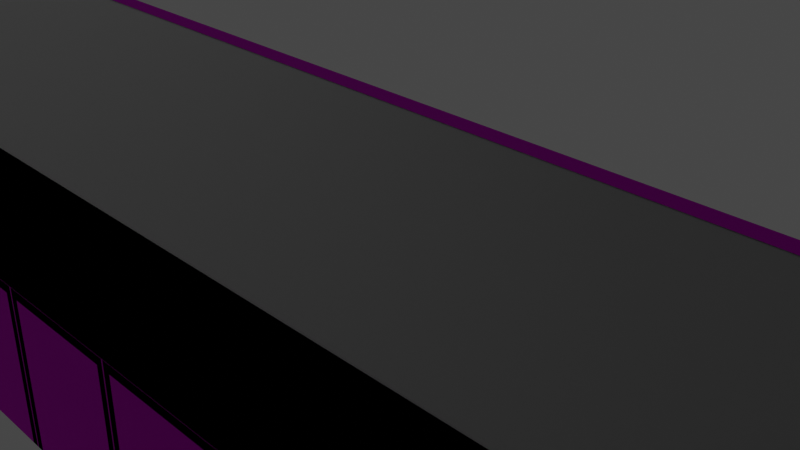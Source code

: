 # Source: motras.blend  (saved by Blender 2.81.16; exported with 4.5.12 LTS)
import bpy
from mathutils import Matrix  # noqa: F401  (used for matrix-valued properties, if any)

bpy.ops.wm.read_factory_settings(use_empty=True)
scene = bpy.context.scene
scene.name = 'Scene'

# ---- collections
col_light_and_camera = bpy.data.collections.new('light_and_camera'); scene.collection.children.link(col_light_and_camera)
col_platforms = bpy.data.collections.new('platforms'); scene.collection.children.link(col_platforms)
col_platform_rep = bpy.data.collections.new('platform_rep'); col_platforms.children.link(col_platform_rep)
col_platforms_alt = bpy.data.collections.new('platforms_alt'); col_platforms.children.link(col_platforms_alt)
col_helpers = bpy.data.collections.new('helpers'); scene.collection.children.link(col_helpers)

# ---- images (referenced by path relative to the original .blend; pixels are not part of the script)
import os
ASSET_DIR = os.environ.get("B2B_ASSET_DIR", "")  # directory of the original .blend (textures are referenced by path, not embedded)
HERE = os.path.dirname(os.path.abspath(__file__))  # packed textures are extracted next to this script under _unpacked/

def load_image(name, relpath, width, height, colorspace="sRGB"):
    """Load a texture the original file referenced (path relative to the .blend, or extracted next to this script)."""
    p = next((c for c in (os.path.join(HERE, relpath), os.path.join(ASSET_DIR, relpath)) if relpath and os.path.exists(c)), "")
    if p:
        img = bpy.data.images.load(p, check_existing=True)
        img.name = name
    else:  # same state as the original file: an image datablock whose file is absent (Cycles renders it pink)
        img = bpy.data.images.new(name, width, height)
        img.source = "FILE"
        img.filepath = "//" + (relpath or name)
    img.colorspace_settings.name = colorspace
    return img
img_trainstation_1990_floor_001_metal_gloss_ao_dds = load_image('trainstation_1990_floor_001_metal_gloss_ao.dds', 'trainstation_1990_floor_001_metal_gloss_ao.dds', 1024, 1024, 'sRGB')
img_trainstation_1990_floor_001_normal_dds = load_image('trainstation_1990_floor_001_normal.dds', 'trainstation_1990_floor_001_normal.dds', 1024, 1024, 'sRGB')
img_trainstation_1990_floor_001_albedo_dds = load_image('trainstation_1990_floor_001_albedo.dds', 'trainstation_1990_floor_001_albedo.dds', 1024, 1024, 'sRGB')
img_trainstation_1990_borders_003_normal_dds = load_image('trainstation_1990_borders_003_normal.dds', 'trainstation_1990_borders_003_normal.dds', 1024, 1024, 'sRGB')
img_trainstation_1990_borders_003_albedo_dds = load_image('trainstation_1990_borders_003_albedo.dds', 'trainstation_1990_borders_003_albedo.dds', 1024, 1024, 'sRGB')
img_trainstation_1990_borders_003_metal_gloss_ao_dds = load_image('trainstation_1990_borders_003_metal_gloss_ao.dds', 'trainstation_1990_borders_003_metal_gloss_ao.dds', 1024, 1024, 'sRGB')

# ---- materials (node trees are filled in below, after node groups)
mat_platform_repeat = bpy.data.materials.new('platform_repeat')
mat_platform_repeat.use_transparent_shadow = False
mat_platform_edges = bpy.data.materials.new('platform_edges')
mat_platform_edges.use_transparent_shadow = False

# ---- material node trees
mat_platform_repeat.use_nodes = True; mat_platform_repeat.node_tree.nodes.clear()
_N = mat_platform_repeat.node_tree.nodes; _L = mat_platform_repeat.node_tree.links
n0 = _N.new('ShaderNodeOutputMaterial'); n0.name = 'Material Output'; n0.location = (300, 300)
n1 = _N.new('ShaderNodeBsdfPrincipled'); n1.name = 'Principled BSDF'; n1.location = (10, 300)
n1.distribution = 'GGX'
n1.subsurface_method = 'BURLEY'
n1.inputs[3].default_value = 1.45
n1.inputs[27].default_value = (0.0, 0.0, 0.0, 1.0)
n1.inputs[28].default_value = 1.0
n2 = _N.new('ShaderNodeTexImage'); n2.name = 'Image Texture.001'; n2.location = (-689, -10)
n2.image = img_trainstation_1990_floor_001_metal_gloss_ao_dds
n3 = _N.new('ShaderNodeTexImage'); n3.name = 'Image Texture.002'; n3.location = (-712, -318)
n3.image = img_trainstation_1990_floor_001_normal_dds
n4 = _N.new('ShaderNodeTexImage'); n4.name = 'Image Texture'; n4.location = (-701, 338)
n4.image = img_trainstation_1990_floor_001_albedo_dds
n5 = _N.new('ShaderNodeTexCoord'); n5.name = 'Texture Coordinate'; n5.location = (-1086, 100)
n6 = _N.new('ShaderNodeNormalMap'); n6.name = 'Normal Map'; n6.location = (-344, -230)
n7 = _N.new('ShaderNodeSeparateColor'); n7.name = 'Separate RGB'; n7.location = (-398, 67)
n8 = _N.new('ShaderNodeMath'); n8.name = 'Math'; n8.location = (-198, 15)
n8.operation = 'SUBTRACT'
n8.inputs[0].default_value = 1.0
n9 = _N.new('ShaderNodeMix'); n9.name = 'Mix'; n9.location = (-308, 406)
n9.data_type = 'RGBA'
n9.blend_type = 'OVERLAY'
_L.new(n1.outputs[0], n0.inputs[0])
_L.new(n5.outputs[2], n4.inputs[0])
_L.new(n5.outputs[2], n2.inputs[0])
_L.new(n5.outputs[2], n3.inputs[0])
_L.new(n3.outputs[0], n6.inputs[1])
_L.new(n6.outputs[0], n1.inputs[5])
_L.new(n2.outputs[0], n7.inputs[0])
_L.new(n7.outputs[0], n1.inputs[1])
_L.new(n8.outputs[0], n1.inputs[2])
_L.new(n7.outputs[1], n8.inputs[1])
_L.new(n9.outputs[2], n1.inputs[0])
_L.new(n4.outputs[0], n9.inputs[7])
_L.new(n7.outputs[2], n9.inputs[6])
n0.is_active_output = True
mat_platform_edges.use_nodes = True; mat_platform_edges.node_tree.nodes.clear()
_N = mat_platform_edges.node_tree.nodes; _L = mat_platform_edges.node_tree.links
n0 = _N.new('ShaderNodeOutputMaterial'); n0.name = 'Material Output'; n0.location = (300, 300)
n1 = _N.new('ShaderNodeBsdfPrincipled'); n1.name = 'Principled BSDF'; n1.location = (10, 300)
n1.distribution = 'GGX'
n1.subsurface_method = 'BURLEY'
n1.inputs[3].default_value = 1.45
n1.inputs[27].default_value = (0.0, 0.0, 0.0, 1.0)
n1.inputs[28].default_value = 1.0
n2 = _N.new('ShaderNodeTexImage'); n2.name = 'Image Texture.002'; n2.location = (-690, -222)
n2.image = img_trainstation_1990_borders_003_normal_dds
n3 = _N.new('ShaderNodeTexImage'); n3.name = 'Image Texture'; n3.location = (-945, 421)
n3.image = img_trainstation_1990_borders_003_albedo_dds
n4 = _N.new('ShaderNodeNormalMap'); n4.name = 'Normal Map'; n4.location = (-312, -230)
n5 = _N.new('ShaderNodeTexImage'); n5.name = 'Image Texture.001'; n5.location = (-1303, 68)
n5.image = img_trainstation_1990_borders_003_metal_gloss_ao_dds
n6 = _N.new('ShaderNodeMix'); n6.name = 'Mix'; n6.location = (-563, 272)
n6.data_type = 'RGBA'
n6.blend_type = 'OVERLAY'
n7 = _N.new('ShaderNodeMath'); n7.name = 'Math'; n7.location = (-590, 18)
n7.operation = 'SUBTRACT'
n7.inputs[0].default_value = 1.0
n8 = _N.new('ShaderNodeSeparateColor'); n8.name = 'Separate RGB'; n8.location = (-885, 113)
_L.new(n1.outputs[0], n0.inputs[0])
_L.new(n2.outputs[0], n4.inputs[1])
_L.new(n4.outputs[0], n1.inputs[5])
_L.new(n5.outputs[0], n8.inputs[0])
_L.new(n3.outputs[0], n6.inputs[6])
_L.new(n6.outputs[2], n1.inputs[0])
_L.new(n8.outputs[2], n6.inputs[7])
_L.new(n8.outputs[0], n1.inputs[1])
_L.new(n8.outputs[1], n7.inputs[1])
_L.new(n7.outputs[0], n1.inputs[2])
n0.is_active_output = True

# ---- world
world_world = bpy.data.worlds.new('World'); scene.world = world_world
world_world.use_nodes = True; world_world.node_tree.nodes.clear()
_N = world_world.node_tree.nodes; _L = world_world.node_tree.links
n0 = _N.new('ShaderNodeOutputWorld'); n0.name = 'World Output'; n0.location = (300, 300)
n1 = _N.new('ShaderNodeBackground'); n1.name = 'Background'; n1.location = (10, 300)
n1.inputs[0].default_value = (0.05088, 0.05088, 0.05088, 1.0)
_L.new(n1.outputs[0], n0.inputs[0])
n0.is_active_output = True
world_world.color = (0.05088, 0.05088, 0.05088)
world_world.use_sun_shadow = False
world_world.sun_shadow_jitter_overblur = 0.0

# ---- cameras
cam_camera = bpy.data.cameras.new('Camera')
cam_camera.clip_end = 100.0
cam_camera.ortho_scale = 7.314

# ---- lights
light_light = bpy.data.lights.new('Light', 'POINT')
light_light.transmission_factor = 0.0
light_light.energy = 1000.0
light_light.shadow_soft_size = 0.1
light_light.shadow_maximum_resolution = 0.006
light_light.use_absolute_resolution = True

# ---- meshes
me_platform_rep_lod0 = bpy.data.meshes.new('platform_rep_lod0')
me_platform_rep_lod0.from_pydata([(-20.0, -2.5, 0.0), (20.0, -2.5, 0.0), (-20.0, 2.5, 0.0), (20.0, 2.5, 0.0)], [], [(0, 1, 3, 2)])
_uv = me_platform_rep_lod0.uv_layers.new(name='UVMap')
_uv.uv.foreach_set('vector', [1.0, -3.5, 1.0, 4.5, 4.768e-07, 4.5, -3.576e-07, -3.5])
me_platform_rep_lod0.materials.append(mat_platform_repeat)
me_platform_rep_lod0.use_remesh_fix_poles = True
me_platform_rep_lod0.use_remesh_preserve_attributes = False
me_platform_rep_lod0.use_mirror_vertex_groups = False
me_platform_rep_lod0.update()
me_plane_006 = bpy.data.meshes.new('Plane.006')
me_plane_006.from_pydata([(-20.0, -2.5, 0.0), (-20.0, -2.5, -1.5), (-20.0, -3.4, 0.0), (-20.0, -3.4, -1.5), (-20.0, -3.3, -0.5), (-20.0, -3.3, -0.15), (-20.0, -3.4, -0.5), (-20.0, -3.4, -0.15)], [], [(1, 4, 5, 0), (5, 7, 2, 0), (6, 4, 1, 3)])
_uv = me_plane_006.uv_layers.new(name='UVMap')
_uv.uv.foreach_set('vector', [0.0, 0.0, 0.0, 0.0, 0.0, 0.0, 0.0, 0.0, 0.0, 0.0, 0.0, 0.0, 0.0, 0.0, 0.0, 0.0, 0.0, 0.0, 0.0, 0.0, 0.0, 0.0, 0.0, 0.0])
me_plane_006.use_remesh_fix_poles = True
me_plane_006.use_remesh_preserve_attributes = False
me_plane_006.use_mirror_vertex_groups = False
me_plane_006.update()
me_plane_007 = bpy.data.meshes.new('Plane.007')
me_plane_007.from_pydata([(20.0, -2.5, 0.0), (20.0, -2.5, -1.5), (20.0, -3.4, 0.0), (20.0, -3.4, -1.5), (20.0, -3.4, -0.15), (20.0, -3.4, -0.5), (20.0, -3.3, -0.5), (20.0, -3.3, -0.15)], [], [(0, 7, 6, 1), (4, 7, 0, 2), (5, 3, 1, 6)])
_uv = me_plane_007.uv_layers.new(name='UVMap')
_uv.uv.foreach_set('vector', [1.0, 0.0, 1.0, 0.0, 1.0, 0.0, 1.0, 0.0, 1.0, 0.0, 1.0, 0.0, 1.0, 0.0, 1.0, 0.0, 1.0, 0.0, 1.0, 0.0, 1.0, 0.0, 1.0, 0.0])
me_plane_007.use_remesh_fix_poles = True
me_plane_007.use_remesh_preserve_attributes = False
me_plane_007.use_mirror_vertex_groups = False
me_plane_007.update()
me_plane_008 = bpy.data.meshes.new('Plane.008')
me_plane_008.from_pydata([(-20.0, -0.1, 0.0), (20.0, -0.1, 0.0), (-20.0, -0.6, 0.0), (-20.0, -0.9, 0.0), (-20.0, -0.88, -2.0), (-20.0, -0.9, -0.15), (-18.23, -0.9, -0.26), (-18.43, -0.9, -0.26), (-16.57, -0.9, -0.26), (-16.77, -0.9, -0.26), (-14.9, -0.9, -0.26), (-15.1, -0.9, -0.26), (-13.23, -0.9, -0.26), (-13.43, -0.9, -0.26), (-11.57, -0.9, -0.26), (-11.77, -0.9, -0.26), (-9.9, -0.9, -0.26), (-10.1, -0.9, -0.26), (-8.233, -0.9, -0.26), (-8.433, -0.9, -0.26), (-6.567, -0.9, -0.26), (-6.767, -0.9, -0.26), (-4.9, -0.9, -0.26), (-5.1, -0.9, -0.26), (-3.233, -0.9, -0.26), (-3.433, -0.9, -0.26), (-1.567, -0.9, -0.26), (-1.767, -0.9, -0.26), (0.1, -0.9, -0.26), (-0.1, -0.9, -0.26), (1.767, -0.9, -0.26), (1.567, -0.9, -0.26), (3.433, -0.9, -0.26), (3.233, -0.9, -0.26), (5.1, -0.9, -0.26), (4.9, -0.9, -0.26), (6.767, -0.9, -0.26), (6.567, -0.9, -0.26), (8.433, -0.9, -0.26), (8.233, -0.9, -0.26), (10.1, -0.9, -0.26), (9.9, -0.9, -0.26), (11.77, -0.9, -0.26), (11.57, -0.9, -0.26), (13.43, -0.9, -0.26), (13.23, -0.9, -0.26), (15.1, -0.9, -0.26), (14.9, -0.9, -0.26), (16.77, -0.9, -0.26), (16.57, -0.9, -0.26), (18.43, -0.9, -0.26), (18.23, -0.9, -0.26), (-18.23, -0.9, -2.0), (-18.43, -0.9, -2.0), (-16.57, -0.9, -2.0), (-16.77, -0.9, -2.0), (-14.9, -0.9, -2.0), (-15.1, -0.9, -2.0), (-13.23, -0.9, -2.0), (-13.43, -0.9, -2.0), (-11.57, -0.9, -2.0), (-11.77, -0.9, -2.0), (-9.9, -0.9, -2.0), (-10.1, -0.9, -2.0), (-8.233, -0.9, -2.0), (-8.433, -0.9, -2.0), (-6.567, -0.9, -2.0), (-6.767, -0.9, -2.0), (-4.9, -0.9, -2.0), (-5.1, -0.9, -2.0), (-3.233, -0.9, -2.0), (-3.433, -0.9, -2.0), (-1.567, -0.9, -2.0), (-1.767, -0.9, -2.0), (0.1, -0.9, -2.0), (-0.1, -0.9, -2.0), (1.767, -0.9, -2.0), (1.567, -0.9, -2.0), (3.433, -0.9, -2.0), (3.233, -0.9, -2.0), (5.1, -0.9, -2.0), (4.9, -0.9, -2.0), (6.767, -0.9, -2.0), (6.567, -0.9, -2.0), (8.433, -0.9, -2.0), (8.233, -0.9, -2.0), (10.1, -0.9, -2.0), (9.9, -0.9, -2.0), (11.77, -0.9, -2.0), (11.57, -0.9, -2.0), (13.43, -0.9, -2.0), (13.23, -0.9, -2.0), (15.1, -0.9, -2.0), (14.9, -0.9, -2.0), (16.77, -0.9, -2.0), (16.57, -0.9, -2.0), (18.43, -0.9, -2.0), (18.23, -0.9, -2.0), (19.9, -0.9, -0.26), (19.9, -0.9, -2.0), (-19.9, -0.9, -0.26), (-19.9, -0.9, -2.0), (-20.0, -0.88, -0.16), (-20.0, -0.87, -0.15), (-20.0, -0.8617, -0.1409), (19.99, -0.8817, -0.1409), (19.99, -0.9, -0.16), (19.99, -0.9, -2.0), (-11.95, -0.7, -0.44), (-13.05, -0.7, -0.44), (6.947, -0.7, -2.0), (6.947, -0.7, -0.44), (18.05, -0.7, -0.44), (16.95, -0.7, -0.44), (14.72, -0.7, -0.44), (13.61, -0.7, -0.44), (11.39, -0.7, -0.44), (10.28, -0.7, -0.44), (8.053, -0.7, -0.44), (4.72, -0.7, -0.44), (3.613, -0.7, -0.44), (1.387, -0.7, -0.44), (0.28, -0.7, -0.44), (-1.947, -0.7, -0.44), (-3.053, -0.7, -0.44), (-5.28, -0.7, -0.44), (-6.387, -0.7, -0.44), (-8.613, -0.7, -0.44), (-9.72, -0.7, -0.44), (-15.28, -0.7, -0.44), (-16.39, -0.7, -0.44), (-18.05, -0.7, -2.0), (-18.05, -0.7, -0.44), (-16.39, -0.7, -2.0), (-13.05, -0.7, -2.0), (-9.72, -0.7, -2.0), (-6.387, -0.7, -2.0), (-3.053, -0.7, -2.0), (0.28, -0.7, -2.0), (3.613, -0.7, -2.0), (8.613, -0.7, -2.0), (8.613, -0.7, -0.44), (10.28, -0.7, -2.0), (11.95, -0.7, -2.0), (11.95, -0.7, -0.44), (13.61, -0.7, -2.0), (15.28, -0.7, -2.0), (15.28, -0.7, -0.44), (16.95, -0.7, -2.0), (18.61, -0.7, -2.0), (18.61, -0.7, -0.44), (5.28, -0.7, -2.0), (5.28, -0.7, -0.44), (1.947, -0.7, -2.0), (1.947, -0.7, -0.44), (-1.387, -0.7, -2.0), (-1.387, -0.7, -0.44), (-4.72, -0.7, -2.0), (-4.72, -0.7, -0.44), (-8.053, -0.7, -2.0), (-8.053, -0.7, -0.44), (-11.39, -0.7, -2.0), (-11.39, -0.7, -0.44), (-14.72, -0.7, -2.0), (-14.72, -0.7, -0.44), (-13.61, -0.7, -0.44), (-10.28, -0.7, -0.44), (-6.947, -0.7, -0.44), (-3.613, -0.7, -0.44), (-0.28, -0.7, -0.44), (3.053, -0.7, -0.44), (6.387, -0.7, -0.44), (9.72, -0.7, -0.44), (13.05, -0.7, -0.44), (16.39, -0.7, -0.44), (19.72, -0.7, -0.44), (-16.95, -0.7, -0.44), (18.05, -0.7, -2.0), (16.39, -0.7, -2.0), (14.72, -0.7, -2.0), (13.05, -0.7, -2.0), (11.39, -0.7, -2.0), (9.72, -0.7, -2.0), (8.053, -0.7, -2.0), (6.387, -0.7, -2.0), (4.72, -0.7, -2.0), (3.053, -0.7, -2.0), (1.387, -0.7, -2.0), (-0.28, -0.7, -2.0), (-1.947, -0.7, -2.0), (-3.613, -0.7, -2.0), (-5.28, -0.7, -2.0), (-6.947, -0.7, -2.0), (-8.613, -0.7, -2.0), (-10.28, -0.7, -2.0), (-11.95, -0.7, -2.0), (-13.61, -0.7, -2.0), (-15.28, -0.7, -2.0), (-16.95, -0.7, -2.0), (-18.61, -0.7, -0.44), (-18.61, -0.7, -2.0), (-19.72, -0.7, -2.0), (19.72, -0.7, -2.0), (-19.72, -0.7, -0.44), (-18.32, -0.9, -2.0), (-18.34, -0.9, -2.0), (-18.33, -0.88, -2.0), (-16.66, -0.9, -2.0), (-16.68, -0.9, -2.0), (-16.67, -0.88, -2.0), (-14.99, -0.9, -2.0), (-15.01, -0.9, -2.0), (-15.0, -0.88, -2.0), (-13.32, -0.9, -2.0), (-13.34, -0.9, -2.0), (-13.33, -0.88, -2.0), (-11.66, -0.9, -2.0), (-11.68, -0.9, -2.0), (-11.67, -0.88, -2.0), (-9.99, -0.9, -2.0), (-10.01, -0.9, -2.0), (-10.0, -0.88, -2.0), (-8.323, -0.9, -2.0), (-8.343, -0.9, -2.0), (-8.333, -0.88, -2.0), (-6.657, -0.9, -2.0), (-6.677, -0.9, -2.0), (-6.667, -0.88, -2.0), (-4.99, -0.9, -2.0), (-5.01, -0.9, -2.0), (-5.0, -0.88, -2.0), (-3.323, -0.9, -2.0), (-3.343, -0.9, -2.0), (-3.333, -0.88, -2.0), (-1.657, -0.9, -2.0), (-1.677, -0.9, -2.0), (-1.667, -0.88, -2.0), (0.01, -0.9, -2.0), (-0.01, -0.9, -2.0), (1.155e-07, -0.88, -2.0), (1.677, -0.9, -2.0), (1.657, -0.9, -2.0), (1.667, -0.88, -2.0), (3.343, -0.9, -2.0), (3.323, -0.9, -2.0), (3.333, -0.88, -2.0), (5.01, -0.9, -2.0), (4.99, -0.9, -2.0), (5.0, -0.88, -2.0), (6.677, -0.9, -2.0), (6.657, -0.9, -2.0), (6.667, -0.88, -2.0), (8.343, -0.9, -2.0), (8.323, -0.9, -2.0), (8.333, -0.88, -2.0), (10.01, -0.9, -2.0), (9.99, -0.9, -2.0), (10.0, -0.88, -2.0), (11.68, -0.9, -2.0), (11.66, -0.9, -2.0), (11.67, -0.88, -2.0), (13.34, -0.9, -2.0), (13.32, -0.9, -2.0), (13.33, -0.88, -2.0), (15.01, -0.9, -2.0), (14.99, -0.9, -2.0), (15.0, -0.88, -2.0), (16.68, -0.9, -2.0), (16.66, -0.9, -2.0), (16.67, -0.88, -2.0), (18.34, -0.9, -2.0), (18.32, -0.9, -2.0), (18.33, -0.88, -2.0), (18.34, -0.9, -0.16), (18.32, -0.9, -0.16), (18.33, -0.88, -0.16), (16.68, -0.9, -0.16), (16.66, -0.9, -0.16), (16.67, -0.88, -0.16), (15.01, -0.9, -0.16), (14.99, -0.9, -0.16), (15.0, -0.88, -0.16), (13.34, -0.9, -0.16), (13.32, -0.9, -0.16), (13.33, -0.88, -0.16), (11.68, -0.9, -0.16), (11.66, -0.9, -0.16), (11.67, -0.88, -0.16), (10.01, -0.9, -0.16), (9.99, -0.9, -0.16), (10.0, -0.88, -0.16), (8.343, -0.9, -0.16), (8.323, -0.9, -0.16), (8.333, -0.88, -0.16), (6.677, -0.9, -0.16), (6.657, -0.9, -0.16), (6.667, -0.88, -0.16), (5.01, -0.9, -0.16), (4.99, -0.9, -0.16), (5.0, -0.88, -0.16), (3.343, -0.9, -0.16), (3.323, -0.9, -0.16), (3.333, -0.88, -0.16), (1.677, -0.9, -0.16), (1.657, -0.9, -0.16), (1.667, -0.88, -0.16), (0.01, -0.9, -0.16), (-0.01, -0.9, -0.16), (-1.192e-07, -0.88, -0.16), (-1.657, -0.9, -0.16), (-1.677, -0.9, -0.16), (-1.667, -0.88, -0.16), (-3.323, -0.9, -0.16), (-3.343, -0.9, -0.16), (-3.333, -0.88, -0.16), (-4.99, -0.9, -0.16), (-5.01, -0.9, -0.16), (-5.0, -0.88, -0.16), (-6.657, -0.9, -0.16), (-6.677, -0.9, -0.16), (-6.667, -0.88, -0.16), (-8.323, -0.9, -0.16), (-8.343, -0.9, -0.16), (-8.333, -0.88, -0.16), (-9.99, -0.9, -0.16), (-10.01, -0.9, -0.16), (-10.0, -0.88, -0.16), (-11.66, -0.9, -0.16), (-11.68, -0.9, -0.16), (-11.67, -0.88, -0.16), (-13.32, -0.9, -0.16), (-13.34, -0.9, -0.16), (-13.33, -0.88, -0.16), (-14.99, -0.9, -0.16), (-15.01, -0.9, -0.16), (-15.0, -0.88, -0.16), (-16.66, -0.9, -0.16), (-16.68, -0.9, -0.16), (-16.67, -0.88, -0.16), (-18.32, -0.9, -0.16), (-18.34, -0.9, -0.16), (-18.33, -0.88, -0.16), (18.32, -0.8817, -0.1409), (18.34, -0.8817, -0.1409), (18.33, -0.8617, -0.1409), (16.66, -0.8817, -0.1409), (16.68, -0.8817, -0.1409), (16.67, -0.8617, -0.1409), (14.99, -0.8817, -0.1409), (15.01, -0.8817, -0.1409), (15.0, -0.8617, -0.1409), (13.32, -0.8817, -0.1409), (13.34, -0.8817, -0.1409), (13.33, -0.8617, -0.1409), (11.66, -0.8817, -0.1409), (11.68, -0.8817, -0.1409), (11.67, -0.8617, -0.1409), (9.99, -0.8817, -0.1409), (10.01, -0.8817, -0.1409), (10.0, -0.8617, -0.1409), (8.323, -0.8817, -0.1409), (8.343, -0.8817, -0.1409), (8.333, -0.8617, -0.1409), (6.657, -0.8817, -0.1409), (6.677, -0.8817, -0.1409), (6.667, -0.8617, -0.1409), (4.99, -0.8817, -0.1409), (5.01, -0.8817, -0.1409), (5.0, -0.8617, -0.1409), (3.323, -0.8817, -0.1409), (3.343, -0.8817, -0.1409), (3.333, -0.8617, -0.1409), (1.657, -0.8817, -0.1409), (1.677, -0.8817, -0.1409), (1.667, -0.8617, -0.1409), (-0.01, -0.8817, -0.1409), (0.01, -0.8817, -0.1409), (-1.197e-07, -0.8617, -0.1409), (-1.677, -0.8817, -0.1409), (-1.657, -0.8817, -0.1409), (-1.667, -0.8617, -0.1409), (-3.343, -0.8817, -0.1409), (-3.323, -0.8817, -0.1409), (-3.333, -0.8617, -0.1409), (-5.01, -0.8817, -0.1409), (-4.99, -0.8817, -0.1409), (-5.0, -0.8617, -0.1409), (-6.677, -0.8817, -0.1409), (-6.657, -0.8817, -0.1409), (-6.667, -0.8617, -0.1409), (-8.343, -0.8817, -0.1409), (-8.323, -0.8817, -0.1409), (-8.333, -0.8617, -0.1409), (-10.01, -0.8817, -0.1409), (-9.99, -0.8817, -0.1409), (-10.0, -0.8617, -0.1409), (-11.68, -0.8817, -0.1409), (-11.66, -0.8817, -0.1409), (-11.67, -0.8617, -0.1409), (-13.34, -0.8817, -0.1409), (-13.32, -0.8817, -0.1409), (-13.33, -0.8617, -0.1409), (-15.01, -0.8817, -0.1409), (-14.99, -0.8817, -0.1409), (-15.0, -0.8617, -0.1409), (-16.68, -0.8817, -0.1409), (-16.66, -0.8817, -0.1409), (-16.67, -0.8617, -0.1409), (-18.34, -0.8817, -0.1409), (-18.32, -0.8817, -0.1409), (-18.33, -0.8617, -0.1409), (-19.99, -0.9, -2.0), (-19.99, -0.9, -0.16), (-19.99, -0.8817, -0.1409), (-20.0, -0.1, 0.003), (20.0, -0.1, 0.003), (-20.0, 0.4, 0.003), (20.0, 0.4, 0.003), (-20.0, 0.4, 0.001), (20.0, 0.4, 0.001), (20.0, -0.88, -2.0), (20.0, -0.88, -0.16), (20.0, -0.8617, -0.1409), (20.0, -0.9, 0.0), (20.0, -0.6, 0.0), (20.0, -0.9, -0.15), (20.0, -0.87, -0.15)], [], [(208, 337, 9, 55), (423, 3, 5, 425), (271, 274, 51, 97), (268, 277, 49, 95), (265, 280, 47, 93), (262, 283, 45, 91), (259, 286, 43, 89), (256, 289, 41, 87), (39, 85, 253, 292), (288, 255, 86, 40), (35, 81, 247, 298), (249, 82, 36, 294), (31, 77, 241, 304), (243, 78, 32, 300), (27, 73, 235, 310), (237, 74, 28, 306), (23, 69, 229, 316), (231, 70, 24, 312), (19, 65, 223, 322), (225, 66, 20, 318), (15, 61, 217, 328), (219, 62, 16, 324), (11, 57, 211, 334), (213, 58, 12, 330), (205, 340, 7, 53), (424, 2, 3, 423), (0, 2, 424, 1), (207, 54, 8, 336), (333, 210, 56, 10), (214, 331, 13, 59), (327, 216, 60, 14), (220, 325, 17, 63), (321, 222, 64, 18), (226, 319, 21, 67), (315, 228, 68, 22), (232, 313, 25, 71), (309, 234, 72, 26), (238, 307, 29, 75), (303, 240, 76, 30), (244, 301, 33, 79), (297, 246, 80, 34), (250, 295, 37, 83), (291, 252, 84, 38), (285, 258, 88, 42), (282, 261, 90, 44), (279, 264, 92, 46), (276, 267, 94, 48), (273, 270, 96, 50), (412, 411, 101, 100), (73, 27, 123, 189), (91, 45, 173, 180), (20, 66, 136, 126), (57, 11, 129, 197), (10, 56, 163, 164), (46, 92, 146, 147), (75, 29, 169, 188), (93, 47, 114, 179), (99, 98, 175, 202), (15, 12, 109, 108), (16, 62, 135, 128), (59, 13, 165, 196), (14, 60, 161, 162), (44, 90, 145, 115), (77, 31, 121, 187), (95, 49, 174, 178), (339, 204, 52, 6), (425, 5, 103, 426), (282, 280, 348, 352), (279, 277, 345, 349), (276, 274, 342, 346), (273, 106, 105, 343), (294, 292, 360, 364), (336, 334, 402, 406), (339, 337, 405, 409), (297, 295, 363, 367), (412, 340, 408, 413), (333, 331, 399, 403), (300, 298, 366, 370), (330, 328, 396, 400), (327, 325, 393, 397), (324, 322, 390, 394), (321, 319, 387, 391), (318, 316, 384, 388), (312, 310, 378, 382), (106, 421, 422, 105), (315, 313, 381, 385), (309, 307, 375, 379), (306, 304, 372, 376), (291, 289, 357, 361), (285, 283, 351, 355), (204, 339, 341, 206), (303, 301, 369, 373), (288, 286, 354, 358), (111, 110, 183, 118), (172, 141, 140, 182), (116, 117, 142, 181), (173, 144, 143, 180), (114, 115, 145, 179), (174, 147, 146, 178), (112, 113, 148, 177), (48, 94, 148, 113), (13, 10, 164, 165), (55, 9, 176, 198), (7, 100, 203, 199), (24, 70, 137, 124), (36, 82, 110, 111), (17, 14, 162, 166), (89, 43, 116, 181), (21, 18, 160, 167), (71, 25, 168, 190), (50, 96, 149, 150), (25, 22, 158, 168), (53, 7, 199, 200), (28, 74, 138, 122), (29, 26, 156, 169), (87, 41, 172, 182), (33, 30, 154, 170), (34, 80, 151, 152), (69, 23, 125, 191), (37, 34, 152, 171), (100, 101, 201, 203), (32, 78, 139, 120), (41, 38, 141, 172), (51, 48, 113, 112), (85, 39, 118, 183), (47, 44, 115, 114), (45, 42, 144, 173), (30, 76, 153, 154), (67, 21, 167, 192), (43, 40, 117, 116), (49, 46, 147, 174), (39, 36, 111, 118), (98, 50, 150, 175), (83, 37, 171, 184), (38, 84, 140, 141), (35, 32, 120, 119), (9, 6, 132, 176), (26, 72, 155, 156), (65, 19, 127, 193), (31, 28, 122, 121), (6, 52, 131, 132), (27, 24, 124, 123), (81, 35, 119, 185), (40, 86, 142, 117), (23, 20, 126, 125), (22, 68, 157, 158), (63, 17, 166, 194), (8, 54, 133, 130), (19, 16, 128, 127), (97, 51, 112, 177), (11, 8, 130, 129), (79, 33, 170, 186), (42, 88, 143, 144), (18, 64, 159, 160), (61, 15, 108, 195), (12, 58, 134, 109), (150, 149, 202, 175), (152, 151, 184, 171), (119, 120, 139, 185), (154, 153, 186, 170), (121, 122, 138, 187), (156, 155, 188, 169), (123, 124, 137, 189), (158, 157, 190, 168), (125, 126, 136, 191), (160, 159, 192, 167), (127, 128, 135, 193), (162, 161, 194, 166), (108, 109, 134, 195), (164, 163, 196, 165), (129, 130, 133, 197), (132, 131, 198, 176), (200, 199, 203, 201), (206, 341, 340, 205), (210, 333, 335, 212), (212, 335, 334, 211), (216, 327, 329, 218), (218, 329, 328, 217), (222, 321, 323, 224), (224, 323, 322, 223), (228, 315, 317, 230), (230, 317, 316, 229), (234, 309, 311, 236), (236, 311, 310, 235), (240, 303, 305, 242), (242, 305, 304, 241), (246, 297, 299, 248), (248, 299, 298, 247), (252, 291, 293, 254), (254, 293, 292, 253), (255, 288, 290, 257), (257, 290, 289, 256), (258, 285, 287, 260), (260, 287, 286, 259), (261, 282, 284, 263), (263, 284, 283, 262), (264, 279, 281, 266), (266, 281, 280, 265), (267, 276, 278, 269), (269, 278, 277, 268), (270, 273, 275, 272), (272, 275, 274, 271), (249, 294, 296, 251), (251, 296, 295, 250), (243, 300, 302, 245), (245, 302, 301, 244), (237, 306, 308, 239), (239, 308, 307, 238), (231, 312, 314, 233), (233, 314, 313, 232), (225, 318, 320, 227), (227, 320, 319, 226), (219, 324, 326, 221), (221, 326, 325, 220), (213, 330, 332, 215), (215, 332, 331, 214), (207, 336, 338, 209), (209, 338, 337, 208), (396, 328, 329, 398), (398, 329, 327, 397), (357, 289, 290, 359), (359, 290, 288, 358), (330, 400, 401, 332), (332, 401, 399, 331), (291, 361, 362, 293), (293, 362, 360, 292), (333, 403, 404, 335), (335, 404, 402, 334), (294, 364, 365, 296), (296, 365, 363, 295), (408, 340, 341, 410), (410, 341, 339, 409), (336, 406, 407, 338), (338, 407, 405, 337), (297, 367, 368, 299), (299, 368, 366, 298), (300, 370, 371, 302), (302, 371, 369, 301), (303, 373, 374, 305), (305, 374, 372, 304), (306, 376, 377, 308), (308, 377, 375, 307), (309, 379, 380, 311), (311, 380, 378, 310), (312, 382, 383, 314), (314, 383, 381, 313), (273, 343, 344, 275), (275, 344, 342, 274), (315, 385, 386, 317), (317, 386, 384, 316), (276, 346, 347, 278), (278, 347, 345, 277), (318, 388, 389, 320), (320, 389, 387, 319), (279, 349, 350, 281), (281, 350, 348, 280), (321, 391, 392, 323), (323, 392, 390, 322), (282, 352, 353, 284), (284, 353, 351, 283), (324, 394, 395, 326), (326, 395, 393, 325), (285, 355, 356, 287), (287, 356, 354, 286), (102, 412, 413, 104), (276, 48, 51, 274), (279, 46, 49, 277), (282, 44, 47, 280), (285, 42, 45, 283), (288, 40, 43, 286), (291, 38, 41, 289), (294, 36, 39, 292), (297, 34, 37, 295), (300, 32, 35, 298), (303, 30, 33, 301), (306, 28, 31, 304), (309, 26, 29, 307), (312, 24, 27, 310), (315, 22, 25, 313), (318, 20, 23, 316), (321, 18, 21, 319), (324, 16, 19, 322), (327, 14, 17, 325), (330, 12, 15, 328), (333, 10, 13, 331), (336, 8, 11, 334), (339, 6, 9, 337), (420, 421, 106, 107), (7, 340, 412, 100), (106, 273, 50, 98), (412, 102, 4, 411), (107, 106, 98, 99), (0, 1, 415, 414), (414, 415, 417, 416), (416, 417, 419, 418), (414, 416, 418, 0), (1, 419, 417, 415)])
me_plane_008.polygons.foreach_set('material_index', [0, 0, 0, 0, 0, 0, 0, 0, 0, 0, 0, 0, 0, 0, 0, 0, 0, 0, 0, 0, 0, 0, 0, 0, 0, 0, 1, 0, 0, 0, 0, 0, 0, 0, 0, 0, 0, 0, 0, 0, 0, 0, 0, 0, 0, 0, 0, 0, 0, 0, 0, 0, 0, 0, 0, 0, 0, 0, 0, 0, 0, 0, 0, 0, 0, 0, 0, 0, 0, 0, 0, 0, 0, 0, 0, 0, 0, 0, 0, 0, 0, 0, 0, 0, 0, 0, 0, 0, 0, 0, 0, 0, 0, 0, 0, 0, 0, 0, 0, 0, 0, 0, 0, 0, 0, 0, 0, 0, 0, 0, 0, 0, 0, 0, 0, 0, 0, 0, 0, 0, 0, 0, 0, 0, 0, 0, 0, 0, 0, 0, 0, 0, 0, 0, 0, 0, 0, 0, 0, 0, 0, 0, 0, 0, 0, 0, 0, 0, 0, 0, 0, 0, 0, 0, 0, 0, 0, 0, 0, 0, 0, 0, 0, 0, 0, 0, 0, 0, 0, 0, 0, 0, 0, 0, 0, 0, 0, 0, 0, 0, 0, 0, 0, 0, 0, 0, 0, 0, 0, 0, 0, 0, 0, 0, 0, 0, 0, 0, 0, 0, 0, 0, 0, 0, 0, 0, 0, 0, 0, 0, 0, 0, 0, 0, 0, 0, 0, 0, 0, 0, 0, 0, 0, 0, 0, 0, 0, 0, 0, 0, 0, 0, 0, 0, 0, 0, 0, 0, 0, 0, 0, 0, 0, 0, 0, 0, 0, 0, 0, 0, 0, 0, 0, 0, 0, 0, 0, 0, 0, 0, 0, 0, 0, 0, 0, 0, 0, 0, 0, 0, 0, 0, 0, 0, 0, 0, 0, 0, 0, 0, 0, 0, 0, 0, 0, 0, 0, 0, 0, 0, 0, 0, 0, 0, 0, 0, 0])
_uv = me_plane_008.uv_layers.new(name='UVMap')
_uv.uv.foreach_set('vector', [3.835, 0.005376, 3.835, 0.1822, 3.853, 0.169, 3.853, 0.005376, -3.5, 0.2243, 4.5, 0.2243, 4.5, 0.2804, -3.5, 0.2804, -3.165, 0.005377, -3.165, 0.1822, -3.147, 0.1691, -3.147, 0.005377, -2.831, 0.005377, -2.831, 0.1822, -2.813, 0.1691, -2.813, 0.005377, -2.498, 0.005377, -2.498, 0.1822, -2.48, 0.1691, -2.48, 0.005377, -2.165, 0.005377, -2.165, 0.1822, -2.147, 0.1691, -2.147, 0.005377, -1.831, 0.005377, -1.831, 0.1822, -1.813, 0.1691, -1.813, 0.005377, -1.498, 0.005377, -1.498, 0.1822, -1.48, 0.1691, -1.48, 0.005377, -1.147, 0.169, -1.147, 0.005377, -1.165, 0.005377, -1.165, 0.1822, -1.502, 0.1822, -1.502, 0.005377, -1.52, 0.005377, -1.52, 0.1691, -0.48, 0.169, -0.48, 0.005377, -0.498, 0.005377, -0.498, 0.1822, -0.8353, 0.005377, -0.8533, 0.005377, -0.8533, 0.169, -0.8353, 0.1822, 0.1867, 0.169, 0.1867, 0.005377, 0.1687, 0.005377, 0.1687, 0.1822, -0.1687, 0.005377, -0.1867, 0.005377, -0.1867, 0.169, -0.1687, 0.1822, 0.8533, 0.169, 0.8533, 0.005377, 0.8353, 0.005377, 0.8353, 0.1822, 0.498, 0.005377, 0.48, 0.005377, 0.48, 0.169, 0.498, 0.1822, 1.52, 0.169, 1.52, 0.005376, 1.502, 0.005376, 1.502, 0.1822, 1.165, 0.005376, 1.147, 0.005376, 1.147, 0.169, 1.165, 0.1822, 2.187, 0.169, 2.187, 0.005376, 2.169, 0.005376, 2.169, 0.1822, 1.831, 0.005376, 1.813, 0.005376, 1.813, 0.169, 1.831, 0.1822, 2.853, 0.169, 2.853, 0.005376, 2.835, 0.005376, 2.835, 0.1822, 2.498, 0.005376, 2.48, 0.005376, 2.48, 0.169, 2.498, 0.1822, 3.52, 0.169, 3.52, 0.005376, 3.502, 0.005376, 3.502, 0.1822, 3.165, 0.005376, 3.147, 0.005376, 3.147, 0.169, 3.165, 0.1822, 4.169, 0.005376, 4.169, 0.1822, 4.187, 0.169, 4.187, 0.005376, -3.5, 0.1879, 4.5, 0.1879, 4.5, 0.2243, -3.5, 0.2243, 1.014, 4.0, 0.8914, 4.0, 0.8914, -3.0, 1.014, -3.0, 3.831, 0.005376, 3.813, 0.005376, 3.813, 0.169, 3.831, 0.1822, 3.498, 0.1822, 3.498, 0.005376, 3.48, 0.005376, 3.48, 0.169, 3.169, 0.005376, 3.169, 0.1822, 3.187, 0.169, 3.187, 0.005376, 2.831, 0.1822, 2.831, 0.005376, 2.813, 0.005376, 2.813, 0.169, 2.502, 0.005376, 2.502, 0.1822, 2.52, 0.169, 2.52, 0.005376, 2.165, 0.1822, 2.165, 0.005376, 2.147, 0.005376, 2.147, 0.169, 1.835, 0.005376, 1.835, 0.1822, 1.853, 0.169, 1.853, 0.005376, 1.498, 0.1822, 1.498, 0.005376, 1.48, 0.005376, 1.48, 0.169, 1.169, 0.005376, 1.169, 0.1822, 1.187, 0.169, 1.187, 0.005376, 0.8313, 0.1822, 0.8313, 0.005377, 0.8133, 0.005377, 0.8133, 0.169, 0.502, 0.005377, 0.502, 0.1822, 0.52, 0.169, 0.52, 0.005377, 0.1647, 0.1822, 0.1647, 0.005377, 0.1467, 0.005377, 0.1467, 0.169, -0.1647, 0.005377, -0.1647, 0.1822, -0.1467, 0.169, -0.1467, 0.005377, -0.502, 0.1822, -0.502, 0.005377, -0.52, 0.005377, -0.52, 0.169, -0.8313, 0.005377, -0.8313, 0.1822, -0.8133, 0.169, -0.8133, 0.005377, -1.169, 0.1822, -1.169, 0.005377, -1.187, 0.005377, -1.187, 0.169, -1.835, 0.1822, -1.835, 0.005377, -1.853, 0.005377, -1.853, 0.1691, -2.169, 0.1822, -2.169, 0.005377, -2.187, 0.005377, -2.187, 0.1691, -2.502, 0.1822, -2.502, 0.005377, -2.52, 0.005377, -2.52, 0.1691, -2.835, 0.1822, -2.835, 0.005377, -2.853, 0.005377, -2.853, 0.1691, -3.169, 0.1822, -3.169, 0.005377, -3.187, 0.005377, -3.187, 0.1691, 4.498, 0.1822, 4.498, 0.005376, 4.48, 0.005376, 4.48, 0.169, 0.8533, 0.005377, 0.8533, 0.169, 0.8893, 0.1453, 0.8893, 0.005377, -2.147, 0.005377, -2.147, 0.1691, -2.111, 0.1453, -2.111, 0.005377, 1.813, 0.169, 1.813, 0.005376, 1.777, 0.005376, 1.777, 0.1453, 3.52, 0.005376, 3.52, 0.169, 3.556, 0.1453, 3.556, 0.005376, 3.48, 0.169, 3.48, 0.005376, 3.444, 0.005376, 3.444, 0.1453, -2.52, 0.1691, -2.52, 0.005377, -2.556, 0.005377, -2.556, 0.1453, 0.52, 0.005377, 0.52, 0.169, 0.556, 0.1453, 0.556, 0.005377, -2.48, 0.005377, -2.48, 0.1691, -2.444, 0.1453, -2.444, 0.005377, -3.48, 0.005377, -3.48, 0.1691, -3.444, 0.1453, -3.444, 0.005377, 2.853, 0.169, 3.147, 0.169, 3.111, 0.1453, 2.889, 0.1453, 2.48, 0.169, 2.48, 0.005376, 2.444, 0.005376, 2.444, 0.1453, 3.187, 0.005376, 3.187, 0.169, 3.223, 0.1453, 3.223, 0.005376, 2.813, 0.169, 2.813, 0.005376, 2.777, 0.005376, 2.777, 0.1453, -2.187, 0.1691, -2.187, 0.005377, -2.223, 0.005377, -2.223, 0.1453, 0.1867, 0.005377, 0.1867, 0.169, 0.2227, 0.1453, 0.2227, 0.005377, -2.813, 0.005377, -2.813, 0.1691, -2.777, 0.1453, -2.777, 0.005377, 4.165, 0.1822, 4.165, 0.005376, 4.147, 0.005376, 4.147, 0.169, -3.5, 0.2804, 4.5, 0.2804, 4.5, 0.3561, -3.5, 0.3561, -2.169, 0.1822, -2.498, 0.1822, -2.498, 0.1848, -2.169, 0.1848, -2.502, 0.1822, -2.831, 0.1822, -2.831, 0.1848, -2.502, 0.1848, -2.835, 0.1822, -3.165, 0.1822, -3.165, 0.1848, -2.835, 0.1848, -3.169, 0.1822, -3.498, 0.1822, -3.498, 0.1848, -3.169, 0.1848, -0.8353, 0.1822, -1.165, 0.1822, -1.165, 0.1848, -0.8353, 0.1848, 3.831, 0.1822, 3.502, 0.1822, 3.502, 0.1848, 3.831, 0.1848, 4.165, 0.1822, 3.835, 0.1822, 3.835, 0.1848, 4.165, 0.1848, -0.502, 0.1822, -0.8313, 0.1822, -0.8313, 0.1848, -0.502, 0.1848, 4.498, 0.1822, 4.169, 0.1822, 4.169, 0.1848, 4.498, 0.1848, 3.498, 0.1822, 3.169, 0.1822, 3.169, 0.1848, 3.498, 0.1848, -0.1687, 0.1822, -0.498, 0.1822, -0.498, 0.1848, -0.1687, 0.1848, 3.165, 0.1822, 2.835, 0.1822, 2.835, 0.1848, 3.165, 0.1848, 2.831, 0.1822, 2.502, 0.1822, 2.502, 0.1848, 2.831, 0.1848, 2.498, 0.1822, 2.169, 0.1822, 2.169, 0.1848, 2.498, 0.1848, 2.165, 0.1822, 1.835, 0.1822, 1.835, 0.1848, 2.165, 0.1848, 1.831, 0.1822, 1.502, 0.1822, 1.502, 0.1848, 1.831, 0.1848, 1.165, 0.1822, 0.8353, 0.1822, 0.8353, 0.1848, 1.165, 0.1848, -3.498, 0.1822, -3.5, 0.1822, -3.5, 0.1848, -3.498, 0.1848, 1.498, 0.1822, 1.169, 0.1822, 1.169, 0.1848, 1.498, 0.1848, 0.8313, 0.1822, 0.502, 0.1822, 0.502, 0.1848, 0.8313, 0.1848, 0.498, 0.1822, 0.1687, 0.1822, 0.1687, 0.1848, 0.498, 0.1848, -1.169, 0.1822, -1.498, 0.1822, -1.498, 0.1848, -1.169, 0.1848, -1.835, 0.1822, -2.165, 0.1822, -2.165, 0.1848, -1.835, 0.1848, 4.165, 0.005376, 4.165, 0.1822, 4.167, 0.1822, 4.167, 0.005376, 0.1647, 0.1822, -0.1647, 0.1822, -0.1647, 0.1848, 0.1647, 0.1848, -1.502, 0.1822, -1.831, 0.1822, -1.831, 0.1848, -1.502, 0.1848, -0.8893, 0.1453, -0.8893, 0.005377, -1.111, 0.005377, -1.111, 0.1453, -1.444, 0.1453, -1.223, 0.1453, -1.223, 0.005377, -1.444, 0.005377, -1.777, 0.1453, -1.556, 0.1453, -1.556, 0.005377, -1.777, 0.005377, -2.111, 0.1453, -1.889, 0.1453, -1.889, 0.005377, -2.111, 0.005377, -2.444, 0.1453, -2.223, 0.1453, -2.223, 0.005377, -2.444, 0.005377, -2.777, 0.1453, -2.556, 0.1453, -2.556, 0.005377, -2.777, 0.005377, -3.111, 0.1453, -2.889, 0.1453, -2.889, 0.005377, -3.111, 0.005377, -2.853, 0.1691, -2.853, 0.005377, -2.889, 0.005377, -2.889, 0.1453, 3.187, 0.169, 3.48, 0.169, 3.444, 0.1453, 3.223, 0.1453, 3.853, 0.005376, 3.853, 0.169, 3.889, 0.1453, 3.889, 0.005376, 4.187, 0.169, 4.48, 0.169, 4.444, 0.1453, 4.223, 0.1453, 1.147, 0.169, 1.147, 0.005376, 1.111, 0.005376, 1.111, 0.1453, -0.8533, 0.169, -0.8533, 0.005377, -0.8893, 0.005377, -0.8893, 0.1453, 2.52, 0.169, 2.813, 0.169, 2.777, 0.1453, 2.556, 0.1453, -1.813, 0.005377, -1.813, 0.1691, -1.777, 0.1453, -1.777, 0.005377, 1.853, 0.169, 2.147, 0.169, 2.111, 0.1453, 1.889, 0.1453, 1.187, 0.005376, 1.187, 0.169, 1.223, 0.1453, 1.223, 0.005376, -3.187, 0.1691, -3.187, 0.005377, -3.223, 0.005377, -3.223, 0.1453, 1.187, 0.169, 1.48, 0.169, 1.444, 0.1453, 1.223, 0.1453, 4.187, 0.005376, 4.187, 0.169, 4.223, 0.1453, 4.223, 0.005376, 0.48, 0.169, 0.48, 0.005377, 0.444, 0.005377, 0.444, 0.1453, 0.52, 0.169, 0.8133, 0.169, 0.7773, 0.1453, 0.556, 0.1453, -1.48, 0.005377, -1.48, 0.1691, -1.444, 0.1453, -1.444, 0.005377, -0.1467, 0.169, 0.1467, 0.169, 0.1107, 0.1453, -0.1107, 0.1453, -0.52, 0.169, -0.52, 0.005377, -0.556, 0.005377, -0.556, 0.1453, 1.52, 0.005376, 1.52, 0.169, 1.556, 0.1453, 1.556, 0.005376, -0.8133, 0.169, -0.52, 0.169, -0.556, 0.1453, -0.7773, 0.1453, 4.48, 0.169, 4.48, 0.005376, 4.444, 0.005376, 4.444, 0.1453, -0.1867, 0.169, -0.1867, 0.005377, -0.2227, 0.005377, -0.2227, 0.1453, -1.48, 0.1691, -1.187, 0.169, -1.223, 0.1453, -1.444, 0.1453, -3.147, 0.1691, -2.853, 0.1691, -2.889, 0.1453, -3.111, 0.1453, -1.147, 0.005377, -1.147, 0.169, -1.111, 0.1453, -1.111, 0.005377, -2.48, 0.1691, -2.187, 0.1691, -2.223, 0.1453, -2.444, 0.1453, -2.147, 0.1691, -1.853, 0.1691, -1.889, 0.1453, -2.111, 0.1453, 0.1467, 0.169, 0.1467, 0.005377, 0.1107, 0.005377, 0.1107, 0.1453, 1.853, 0.005376, 1.853, 0.169, 1.889, 0.1453, 1.889, 0.005376, -1.813, 0.1691, -1.52, 0.1691, -1.556, 0.1453, -1.777, 0.1453, -2.813, 0.1691, -2.52, 0.1691, -2.556, 0.1453, -2.777, 0.1453, -1.147, 0.169, -0.8533, 0.169, -0.8893, 0.1453, -1.111, 0.1453, -3.48, 0.1691, -3.187, 0.1691, -3.223, 0.1453, -3.444, 0.1453, -0.8133, 0.005377, -0.8133, 0.169, -0.7773, 0.1453, -0.7773, 0.005377, -1.187, 0.169, -1.187, 0.005377, -1.223, 0.005377, -1.223, 0.1453, -0.48, 0.169, -0.1867, 0.169, -0.2227, 0.1453, -0.444, 0.1453, 3.853, 0.169, 4.147, 0.169, 4.111, 0.1453, 3.889, 0.1453, 0.8133, 0.169, 0.8133, 0.005377, 0.7773, 0.005377, 0.7773, 0.1453, 2.187, 0.005376, 2.187, 0.169, 2.223, 0.1453, 2.223, 0.005376, 0.1867, 0.169, 0.48, 0.169, 0.444, 0.1453, 0.2227, 0.1453, 4.147, 0.169, 4.147, 0.005376, 4.111, 0.005376, 4.111, 0.1453, 0.8533, 0.169, 1.147, 0.169, 1.111, 0.1453, 0.8893, 0.1453, -0.48, 0.005377, -0.48, 0.169, -0.444, 0.1453, -0.444, 0.005377, -1.52, 0.1691, -1.52, 0.005377, -1.556, 0.005377, -1.556, 0.1453, 1.52, 0.169, 1.813, 0.169, 1.777, 0.1453, 1.556, 0.1453, 1.48, 0.169, 1.48, 0.005376, 1.444, 0.005376, 1.444, 0.1453, 2.52, 0.005376, 2.52, 0.169, 2.556, 0.1453, 2.556, 0.005376, 3.813, 0.169, 3.813, 0.005376, 3.777, 0.005376, 3.777, 0.1453, 2.187, 0.169, 2.48, 0.169, 2.444, 0.1453, 2.223, 0.1453, -3.147, 0.005377, -3.147, 0.1691, -3.111, 0.1453, -3.111, 0.005377, 3.52, 0.169, 3.813, 0.169, 3.777, 0.1453, 3.556, 0.1453, -0.1467, 0.005377, -0.1467, 0.169, -0.1107, 0.1453, -0.1107, 0.005377, -1.853, 0.1691, -1.853, 0.005377, -1.889, 0.005377, -1.889, 0.1453, 2.147, 0.169, 2.147, 0.005376, 2.111, 0.005376, 2.111, 0.1453, 2.853, 0.005376, 2.853, 0.169, 2.889, 0.1453, 2.889, 0.005376, 3.147, 0.169, 3.147, 0.005376, 3.111, 0.005376, 3.111, 0.1453, -3.223, 0.1453, -3.223, 0.005377, -3.444, 0.005377, -3.444, 0.1453, -0.556, 0.1453, -0.556, 0.005377, -0.7773, 0.005377, -0.7773, 0.1453, -0.444, 0.1453, -0.2227, 0.1453, -0.2227, 0.005377, -0.444, 0.005377, 0.1107, 0.1453, 0.1107, 0.005377, -0.1107, 0.005377, -0.1107, 0.1453, 0.2227, 0.1453, 0.444, 0.1453, 0.444, 0.005377, 0.2227, 0.005377, 0.7773, 0.1453, 0.7773, 0.005377, 0.556, 0.005377, 0.556, 0.1453, 0.8893, 0.1453, 1.111, 0.1453, 1.111, 0.005376, 0.8893, 0.005377, 1.444, 0.1453, 1.444, 0.005376, 1.223, 0.005376, 1.223, 0.1453, 1.556, 0.1453, 1.777, 0.1453, 1.777, 0.005376, 1.556, 0.005376, 2.111, 0.1453, 2.111, 0.005376, 1.889, 0.005376, 1.889, 0.1453, 2.223, 0.1453, 2.444, 0.1453, 2.444, 0.005376, 2.223, 0.005376, 2.777, 0.1453, 2.777, 0.005376, 2.556, 0.005376, 2.556, 0.1453, 2.889, 0.1453, 3.111, 0.1453, 3.111, 0.005376, 2.889, 0.005376, 3.444, 0.1453, 3.444, 0.005376, 3.223, 0.005376, 3.223, 0.1453, 3.556, 0.1453, 3.777, 0.1453, 3.777, 0.005376, 3.556, 0.005376, 4.111, 0.1453, 4.111, 0.005376, 3.889, 0.005376, 3.889, 0.1453, 4.223, 0.005376, 4.223, 0.1453, 4.444, 0.1453, 4.444, 0.005376, 4.167, 0.005376, 4.167, 0.1822, 4.169, 0.1822, 4.169, 0.005376, 3.498, 0.005376, 3.498, 0.1822, 3.5, 0.1822, 3.5, 0.005376, 3.5, 0.005376, 3.5, 0.1822, 3.502, 0.1822, 3.502, 0.005376, 2.831, 0.005376, 2.831, 0.1822, 2.833, 0.1822, 2.833, 0.005376, 2.833, 0.005376, 2.833, 0.1822, 2.835, 0.1822, 2.835, 0.005376, 2.165, 0.005376, 2.165, 0.1822, 2.167, 0.1822, 2.167, 0.005376, 2.167, 0.005376, 2.167, 0.1822, 2.169, 0.1822, 2.169, 0.005376, 1.498, 0.005376, 1.498, 0.1822, 1.5, 0.1822, 1.5, 0.005376, 1.5, 0.005376, 1.5, 0.1822, 1.502, 0.1822, 1.502, 0.005376, 0.8313, 0.005377, 0.8313, 0.1822, 0.8333, 0.1822, 0.8333, 0.005377, 0.8333, 0.005377, 0.8333, 0.1822, 0.8353, 0.1822, 0.8353, 0.005377, 0.1647, 0.005377, 0.1647, 0.1822, 0.1667, 0.1822, 0.1667, 0.005377, 0.1667, 0.005377, 0.1667, 0.1822, 0.1687, 0.1822, 0.1687, 0.005377, -0.502, 0.005377, -0.502, 0.1822, -0.5, 0.1822, -0.5, 0.005377, -0.5, 0.005377, -0.5, 0.1822, -0.498, 0.1822, -0.498, 0.005377, -1.169, 0.005377, -1.169, 0.1822, -1.167, 0.1822, -1.167, 0.005377, -1.167, 0.005377, -1.167, 0.1822, -1.165, 0.1822, -1.165, 0.005377, -1.502, 0.005377, -1.502, 0.1822, -1.5, 0.1822, -1.5, 0.005377, -1.5, 0.005377, -1.5, 0.1822, -1.498, 0.1822, -1.498, 0.005377, -1.835, 0.005377, -1.835, 0.1822, -1.833, 0.1822, -1.833, 0.005377, -1.833, 0.005377, -1.833, 0.1822, -1.831, 0.1822, -1.831, 0.005377, -2.169, 0.005377, -2.169, 0.1822, -2.167, 0.1822, -2.167, 0.005377, -2.167, 0.005377, -2.167, 0.1822, -2.165, 0.1822, -2.165, 0.005377, -2.502, 0.005377, -2.502, 0.1822, -2.5, 0.1822, -2.5, 0.005377, -2.5, 0.005377, -2.5, 0.1822, -2.498, 0.1822, -2.498, 0.005377, -2.835, 0.005377, -2.835, 0.1822, -2.833, 0.1822, -2.833, 0.005377, -2.833, 0.005377, -2.833, 0.1822, -2.831, 0.1822, -2.831, 0.005377, -3.169, 0.005377, -3.169, 0.1822, -3.167, 0.1822, -3.167, 0.005377, -3.167, 0.005377, -3.167, 0.1822, -3.165, 0.1822, -3.165, 0.005377, -0.8353, 0.005377, -0.8353, 0.1822, -0.8333, 0.1822, -0.8333, 0.005377, -0.8333, 0.005377, -0.8333, 0.1822, -0.8313, 0.1822, -0.8313, 0.005377, -0.1687, 0.005377, -0.1687, 0.1822, -0.1667, 0.1822, -0.1667, 0.005377, -0.1667, 0.005377, -0.1667, 0.1822, -0.1647, 0.1822, -0.1647, 0.005377, 0.498, 0.005377, 0.498, 0.1822, 0.5, 0.1822, 0.5, 0.005377, 0.5, 0.005377, 0.5, 0.1822, 0.502, 0.1822, 0.502, 0.005377, 1.165, 0.005376, 1.165, 0.1822, 1.167, 0.1822, 1.167, 0.005376, 1.167, 0.005376, 1.167, 0.1822, 1.169, 0.1822, 1.169, 0.005376, 1.831, 0.005376, 1.831, 0.1822, 1.833, 0.1822, 1.833, 0.005376, 1.833, 0.005376, 1.833, 0.1822, 1.835, 0.1822, 1.835, 0.005376, 2.498, 0.005376, 2.498, 0.1822, 2.5, 0.1822, 2.5, 0.005376, 2.5, 0.005376, 2.5, 0.1822, 2.502, 0.1822, 2.502, 0.005376, 3.165, 0.005376, 3.165, 0.1822, 3.167, 0.1822, 3.167, 0.005376, 3.167, 0.005376, 3.167, 0.1822, 3.169, 0.1822, 3.169, 0.005376, 3.831, 0.005376, 3.831, 0.1822, 3.833, 0.1822, 3.833, 0.005376, 3.833, 0.005376, 3.833, 0.1822, 3.835, 0.1822, 3.835, 0.005376, 2.835, 0.1848, 2.835, 0.1822, 2.833, 0.1822, 2.833, 0.1848, 2.833, 0.1848, 2.833, 0.1822, 2.831, 0.1822, 2.831, 0.1848, -1.498, 0.1848, -1.498, 0.1822, -1.5, 0.1822, -1.5, 0.1848, -1.5, 0.1848, -1.5, 0.1822, -1.502, 0.1822, -1.502, 0.1848, 3.165, 0.1822, 3.165, 0.1848, 3.167, 0.1848, 3.167, 0.1822, 3.167, 0.1822, 3.167, 0.1848, 3.169, 0.1848, 3.169, 0.1822, -1.169, 0.1822, -1.169, 0.1848, -1.167, 0.1848, -1.167, 0.1822, -1.167, 0.1822, -1.167, 0.1848, -1.165, 0.1848, -1.165, 0.1822, 3.498, 0.1822, 3.498, 0.1848, 3.5, 0.1848, 3.5, 0.1822, 3.5, 0.1822, 3.5, 0.1848, 3.502, 0.1848, 3.502, 0.1822, -0.8353, 0.1822, -0.8353, 0.1848, -0.8333, 0.1848, -0.8333, 0.1822, -0.8333, 0.1822, -0.8333, 0.1848, -0.8313, 0.1848, -0.8313, 0.1822, 4.169, 0.1848, 4.169, 0.1822, 4.167, 0.1822, 4.167, 0.1848, 4.167, 0.1848, 4.167, 0.1822, 4.165, 0.1822, 4.165, 0.1848, 3.831, 0.1822, 3.831, 0.1848, 3.833, 0.1848, 3.833, 0.1822, 3.833, 0.1822, 3.833, 0.1848, 3.835, 0.1848, 3.835, 0.1822, -0.502, 0.1822, -0.502, 0.1848, -0.5, 0.1848, -0.5, 0.1822, -0.5, 0.1822, -0.5, 0.1848, -0.498, 0.1848, -0.498, 0.1822, -0.1687, 0.1822, -0.1687, 0.1848, -0.1667, 0.1848, -0.1667, 0.1822, -0.1667, 0.1822, -0.1667, 0.1848, -0.1647, 0.1848, -0.1647, 0.1822, 0.1647, 0.1822, 0.1647, 0.1848, 0.1667, 0.1848, 0.1667, 0.1822, 0.1667, 0.1822, 0.1667, 0.1848, 0.1687, 0.1848, 0.1687, 0.1822, 0.498, 0.1822, 0.498, 0.1848, 0.5, 0.1848, 0.5, 0.1822, 0.5, 0.1822, 0.5, 0.1848, 0.502, 0.1848, 0.502, 0.1822, 0.8313, 0.1822, 0.8313, 0.1848, 0.8333, 0.1848, 0.8333, 0.1822, 0.8333, 0.1822, 0.8333, 0.1848, 0.8353, 0.1848, 0.8353, 0.1822, 1.165, 0.1822, 1.165, 0.1848, 1.167, 0.1848, 1.167, 0.1822, 1.167, 0.1822, 1.167, 0.1848, 1.169, 0.1848, 1.169, 0.1822, -3.169, 0.1822, -3.169, 0.1848, -3.167, 0.1848, -3.167, 0.1822, -3.167, 0.1822, -3.167, 0.1848, -3.165, 0.1848, -3.165, 0.1822, 1.498, 0.1822, 1.498, 0.1848, 1.5, 0.1848, 1.5, 0.1822, 1.5, 0.1822, 1.5, 0.1848, 1.502, 0.1848, 1.502, 0.1822, -2.835, 0.1822, -2.835, 0.1848, -2.833, 0.1848, -2.833, 0.1822, -2.833, 0.1822, -2.833, 0.1848, -2.831, 0.1848, -2.831, 0.1822, 1.831, 0.1822, 1.831, 0.1848, 1.833, 0.1848, 1.833, 0.1822, 1.833, 0.1822, 1.833, 0.1848, 1.835, 0.1848, 1.835, 0.1822, -2.502, 0.1822, -2.502, 0.1848, -2.5, 0.1848, -2.5, 0.1822, -2.5, 0.1822, -2.5, 0.1848, -2.498, 0.1848, -2.498, 0.1822, 2.165, 0.1822, 2.165, 0.1848, 2.167, 0.1848, 2.167, 0.1822, 2.167, 0.1822, 2.167, 0.1848, 2.169, 0.1848, 2.169, 0.1822, -2.169, 0.1822, -2.169, 0.1848, -2.167, 0.1848, -2.167, 0.1822, -2.167, 0.1822, -2.167, 0.1848, -2.165, 0.1848, -2.165, 0.1822, 2.498, 0.1822, 2.498, 0.1848, 2.5, 0.1848, 2.5, 0.1822, 2.5, 0.1822, 2.5, 0.1848, 2.502, 0.1848, 2.502, 0.1822, -1.835, 0.1822, -1.835, 0.1848, -1.833, 0.1848, -1.833, 0.1822, -1.833, 0.1822, -1.833, 0.1848, -1.831, 0.1848, -1.831, 0.1822, 4.5, 0.1822, 4.498, 0.1822, 4.498, 0.1848, 4.5, 0.1848, -2.835, 0.1822, -2.853, 0.1691, -3.147, 0.1691, -3.165, 0.1822, -2.502, 0.1822, -2.52, 0.1691, -2.813, 0.1691, -2.831, 0.1822, -2.169, 0.1822, -2.187, 0.1691, -2.48, 0.1691, -2.498, 0.1822, -1.835, 0.1822, -1.853, 0.1691, -2.147, 0.1691, -2.165, 0.1822, -1.502, 0.1822, -1.52, 0.1691, -1.813, 0.1691, -1.831, 0.1822, -1.169, 0.1822, -1.187, 0.169, -1.48, 0.1691, -1.498, 0.1822, -0.8353, 0.1822, -0.8533, 0.169, -1.147, 0.169, -1.165, 0.1822, -0.502, 0.1822, -0.52, 0.169, -0.8133, 0.169, -0.8313, 0.1822, -0.1687, 0.1822, -0.1867, 0.169, -0.48, 0.169, -0.498, 0.1822, 0.1647, 0.1822, 0.1467, 0.169, -0.1467, 0.169, -0.1647, 0.1822, 0.498, 0.1822, 0.48, 0.169, 0.1867, 0.169, 0.1687, 0.1822, 0.8313, 0.1822, 0.8133, 0.169, 0.52, 0.169, 0.502, 0.1822, 1.165, 0.1822, 1.147, 0.169, 0.8533, 0.169, 0.8353, 0.1822, 1.498, 0.1822, 1.48, 0.169, 1.187, 0.169, 1.169, 0.1822, 1.831, 0.1822, 1.813, 0.169, 1.52, 0.169, 1.502, 0.1822, 2.165, 0.1822, 2.147, 0.169, 1.853, 0.169, 1.835, 0.1822, 2.498, 0.1822, 2.48, 0.169, 2.187, 0.169, 2.169, 0.1822, 2.831, 0.1822, 2.813, 0.169, 2.52, 0.169, 2.502, 0.1822, 3.165, 0.1822, 3.147, 0.169, 2.853, 0.169, 2.835, 0.1822, 3.498, 0.1822, 3.48, 0.169, 3.187, 0.169, 3.169, 0.1822, 3.831, 0.1822, 3.813, 0.169, 3.52, 0.169, 3.502, 0.1822, 4.165, 0.1822, 4.147, 0.169, 3.853, 0.169, 3.835, 0.1822, -3.5, 0.005377, -3.5, 0.1822, -3.498, 0.1822, -3.498, 0.005377, 4.187, 0.169, 4.169, 0.1822, 4.498, 0.1822, 4.48, 0.169, -3.498, 0.1822, -3.169, 0.1822, -3.187, 0.1691, -3.48, 0.1691, 4.498, 0.1822, 4.5, 0.1822, 4.5, 0.005376, 4.498, 0.005376, -3.498, 0.005377, -3.498, 0.1822, -3.48, 0.1691, -3.48, 0.005377, 4.517, 0.5514, -3.483, 0.5514, -3.483, 0.5127, 4.517, 0.5127, 4.517, 0.5127, -3.483, 0.5127, -3.483, 0.474, 4.517, 0.474, 4.517, 0.474, -3.483, 0.474, -3.483, 0.4353, 4.517, 0.4353, 4.517, 0.5127, 4.517, 0.474, 4.519, 0.474, 4.519, 0.5127, -3.485, 0.5127, -3.485, 0.474, -3.483, 0.474, -3.483, 0.5127])
me_plane_008.materials.append(mat_platform_edges)
me_plane_008.materials.append(mat_platform_repeat)
me_plane_008.use_remesh_fix_poles = True
me_plane_008.use_remesh_preserve_attributes = False
me_plane_008.use_mirror_vertex_groups = False
me_plane_008.update()
me_plane_009 = bpy.data.meshes.new('Plane.009')
me_plane_009.from_pydata([(0.0, 0.0, 1.5), (0.0, -0.9, 1.5), (0.0, -0.9, 1.35), (0.0, 0.0, -0.5), (0.0, -0.9, -0.5), (-0.01781, -0.8911, 1.35), (-0.01781, -0.8911, 0.0)], [], [(0, 2, 4, 3), (4, 2, 5, 6), (0, 1, 2)])
_uv = me_plane_009.uv_layers.new(name='UVMap')
_uv.uv.foreach_set('vector', [1.0, 0.7934, 1.18, 0.8136, 1.18, 0.9999, 1.0, 0.9999, 1.18, 0.9999, 1.18, 0.8136, 1.185, 0.8136, 1.185, 0.9999, 1.0, 0.7934, 1.18, 0.7934, 1.18, 0.8136])
me_plane_009.materials.append(mat_platform_edges)
me_plane_009.use_remesh_fix_poles = True
me_plane_009.use_remesh_preserve_attributes = False
me_plane_009.use_mirror_vertex_groups = False
me_plane_009.update()
me_plane_010 = bpy.data.meshes.new('Plane.010')
me_plane_010.from_pydata([(0.0, 0.0, 1.5), (0.0, 0.9, 1.5), (0.0, 0.9, 1.35), (0.0, 0.0, 0.0), (0.0, 0.9, 0.0), (-0.01781, 0.8911, 1.35), (-0.01781, 0.8911, 0.0)], [], [(0, 3, 4, 2), (4, 6, 5, 2), (0, 2, 1)])
_uv = me_plane_010.uv_layers.new(name='UVMap')
_uv.uv.foreach_set('vector', [0.0, 0.7934, 0.0, 0.9999, -0.1799, 0.9999, -0.1799, 0.8136, -0.1799, 0.9999, -0.1846, 0.9999, -0.1846, 0.8136, -0.1799, 0.8136, 0.0, 0.7934, -0.1799, 0.8136, -0.1799, 0.7934])
me_plane_010.materials.append(mat_platform_edges)
me_plane_010.use_remesh_fix_poles = True
me_plane_010.use_remesh_preserve_attributes = False
me_plane_010.use_mirror_vertex_groups = False
me_plane_010.update()
me_platform_side_lod0 = bpy.data.meshes.new('platform_side_lod0')
me_platform_side_lod0.from_pydata([(0.0, -2.5, -2.0), (0.0, -2.5, -0.16), (-0.03, -2.5, -0.1409), (-0.3, -2.5, 0.001), (0.0, -2.5, 0.001), (0.0, -2.5, -0.15), (-0.05, -2.5, -0.15), (-0.05, 2.5, -0.15), (0.0, 2.5, 0.001), (-0.3, 2.5, 0.001), (0.0, 2.5, -0.15), (0.0, 2.5, -0.16), (-0.03, 2.5, -0.1409), (0.0, 2.5, -2.0)], [], [(2, 1, 11, 12), (5, 6, 7, 10), (1, 0, 13, 11), (3, 4, 8, 9), (4, 5, 10, 8)])
_uv = me_platform_side_lod0.uv_layers.new(name='UVMap')
_uv.uv.foreach_set('vector', [-1.192e-07, 0.1874, -1.192e-07, 0.1829, 1.0, 0.1829, 1.0, 0.1874, -0.2003, 0.1988, -0.2003, 0.1867, 1.2, 0.1867, 1.2, 0.1988, -1.192e-07, 0.1829, -1.192e-07, 0.0009185, 1.0, 0.0009185, 1.0, 0.1829, -0.2003, 0.2837, -0.2003, 0.2312, 1.2, 0.2312, 1.2, 0.2837, -0.2003, 0.2312, -0.2003, 0.1988, 1.2, 0.1988, 1.2, 0.2312])
me_platform_side_lod0.materials.append(mat_platform_edges)
me_platform_side_lod0.materials.append(mat_platform_repeat)
me_platform_side_lod0.use_remesh_fix_poles = True
me_platform_side_lod0.use_remesh_preserve_attributes = False
me_platform_side_lod0.use_mirror_vertex_groups = False
me_platform_side_lod0.update()
me_platform_edge_side_right_lod0 = bpy.data.meshes.new('platform_edge_side_right_lod0')
me_platform_edge_side_right_lod0.from_pydata([(-0.035, -0.875, -1.5), (-0.035, -0.875, -0.16), (-0.035, -0.8567, -0.1409), (0.0, -0.9, -2.0), (0.0, -0.9, -0.16), (-0.03, -0.8817, -0.1409), (0.0, -0.9, 0.0), (0.0, -0.9, -0.15), (-0.05, -0.87, -0.15), (0.0, 0.0, -2.0), (0.0, 0.0, -0.16), (-0.03, 0.0, -0.1409), (0.0, 0.0, 0.001), (-0.3, 0.0, 0.001), (-0.05, 0.0, -0.15), (0.0, 0.0, -0.15), (-0.3, -0.6, 0.001), (0.0, -0.6, 0.001)], [], [(2, 1, 4, 5), (1, 0, 3, 4), (5, 4, 10, 11), (4, 3, 9, 10), (17, 7, 15, 12), (13, 16, 17, 12), (7, 8, 14, 15), (6, 7, 17)])
_uv = me_platform_edge_side_right_lod0.uv_layers.new(name='UVMap')
_uv.uv.foreach_set('vector', [-0.3229, 0.1874, -0.3229, 0.1829, -0.2624, 0.1829, -0.2681, 0.1874, -0.3229, 0.1829, -0.3229, 0.0009186, -0.2624, 0.0009186, -0.2624, 0.1829, -0.2545, 0.1874, -0.2624, 0.1829, -1.192e-07, 0.1829, -1.192e-07, 0.1874, -0.2624, 0.1829, -0.2624, 0.0009186, -1.192e-07, 0.0009185, -1.192e-07, 0.1829, -0.4001, 0.2312, -0.5, 0.1988, -0.2003, 0.1988, -0.2003, 0.2312, -0.2003, 0.2837, -0.4001, 0.2837, -0.4001, 0.2312, -0.2003, 0.2312, -0.5, 0.1988, -0.4909, 0.1867, -0.2003, 0.1867, -0.2003, 0.1988, -0.5, 0.2312, -0.5, 0.1988, -0.4001, 0.2312])
me_platform_edge_side_right_lod0.materials.append(mat_platform_edges)
me_platform_edge_side_right_lod0.materials.append(mat_platform_repeat)
me_platform_edge_side_right_lod0.use_remesh_fix_poles = True
me_platform_edge_side_right_lod0.use_remesh_preserve_attributes = False
me_platform_edge_side_right_lod0.use_mirror_vertex_groups = False
me_platform_edge_side_right_lod0.update()
me_platform_edge_side_left_lod0 = bpy.data.meshes.new('platform_edge_side_left_lod0')
me_platform_edge_side_left_lod0.from_pydata([(20.0, 2.5, -2.0), (19.7, 2.5, 0.0), (20.0, 2.5, 0.0), (20.0, 2.5, -0.15), (19.96, 3.385, -1.5), (19.96, 3.385, -0.16), (19.96, 3.367, -0.1409), (20.0, 3.4, -2.0), (20.0, 3.4, -0.16), (19.97, 3.382, -0.1409), (20.0, 2.5, -0.16), (19.97, 2.5, -0.1409), (20.0, 3.4, 0.0), (20.0, 3.4, -0.15), (19.95, 3.37, -0.15), (19.95, 2.5, -0.15), (19.7, 3.1, 0.0), (20.0, 3.1, 0.0)], [], [(6, 9, 8, 5), (5, 8, 7, 4), (9, 11, 10, 8), (8, 10, 0, 7), (1, 2, 17, 16), (13, 3, 15, 14), (12, 17, 13), (13, 17, 2, 3)])
_uv = me_platform_edge_side_left_lod0.uv_layers.new(name='UVMap')
_uv.uv.foreach_set('vector', [1.319, 0.1874, 1.269, 0.1874, 1.258, 0.1829, 1.319, 0.1829, 1.319, 0.1829, 1.258, 0.1829, 1.258, 0.0009184, 1.319, 0.0009184, 1.256, 0.1874, 1.0, 0.1874, 1.0, 0.1829, 1.258, 0.1829, 1.258, 0.1829, 1.0, 0.1829, 1.0, 0.0009185, 1.258, 0.0009184, 1.2, 0.2837, 1.2, 0.2312, 1.4, 0.2312, 1.4, 0.2837, 1.5, 0.1988, 1.2, 0.1988, 1.2, 0.1867, 1.491, 0.1867, 1.5, 0.2312, 1.4, 0.2312, 1.5, 0.1988, 1.5, 0.1988, 1.4, 0.2312, 1.2, 0.2312, 1.2, 0.1988])
me_platform_edge_side_left_lod0.materials.append(mat_platform_edges)
me_platform_edge_side_left_lod0.materials.append(mat_platform_repeat)
me_platform_edge_side_left_lod0.use_remesh_fix_poles = True
me_platform_edge_side_left_lod0.use_remesh_preserve_attributes = False
me_platform_edge_side_left_lod0.use_mirror_vertex_groups = False
me_platform_edge_side_left_lod0.update()
me_platform_back_rep_lod0 = bpy.data.meshes.new('platform_back_rep_lod0')
me_platform_back_rep_lod0.from_pydata([(-20.0, 2.5, 0.01), (20.0, 2.5, 0.01), (-20.0, 2.5, -2.0), (20.0, 2.5, -2.0), (-19.7, 2.2, 0.01), (-19.7, 2.5, 0.01), (19.7, 2.2, 0.01), (19.7, 2.5, 0.01)], [], [(0, 5, 2), (2, 5, 7, 3), (6, 7, 5, 4), (3, 7, 1)])
_uv = me_platform_back_rep_lod0.uv_layers.new(name='UVMap')
_uv.uv.foreach_set('vector', [4.502, 0.1826, 4.442, 0.1826, 4.5, 0.00126, 4.5, 0.00126, 4.442, 0.1826, -3.438, 0.1826, -3.5, 0.001261, -3.44, 0.2843, -3.44, 0.187, 4.44, 0.187, 4.44, 0.2843, -3.5, 0.001261, -3.438, 0.1826, -3.498, 0.1826])
me_platform_back_rep_lod0.materials.append(mat_platform_edges)
me_platform_back_rep_lod0.use_remesh_fix_poles = True
me_platform_back_rep_lod0.use_remesh_preserve_attributes = False
me_platform_back_rep_lod0.use_mirror_vertex_groups = False
me_platform_back_rep_lod0.update()
me_platform_back_side_left_lod0 = bpy.data.meshes.new('platform_back_side_left_lod0')
me_platform_back_side_left_lod0.from_pydata([(0.0, 0.0, 0.01), (0.0, -0.3, 0.01), (-0.3, -0.3, 0.01), (-0.3, 0.0, 0.01)], [], [(0, 3, 2, 1)])
_uv = me_platform_back_side_left_lod0.uv_layers.new(name='UVMap')
_uv.uv.foreach_set('vector', [-3.5, 0.187, -3.44, 0.187, -3.44, 0.2843, -3.5, 0.2843])
me_platform_back_side_left_lod0.materials.append(mat_platform_edges)
me_platform_back_side_left_lod0.use_remesh_fix_poles = True
me_platform_back_side_left_lod0.use_remesh_preserve_attributes = False
me_platform_back_side_left_lod0.use_mirror_vertex_groups = False
me_platform_back_side_left_lod0.update()
me_plane_014 = bpy.data.meshes.new('Plane.014')
me_plane_014.from_pydata([(0.0, 0.0, 0.01), (0.0, -0.3, 0.01), (0.3, -0.3, 0.01), (0.3, 0.0, 0.01)], [], [(2, 3, 0, 1)])
_uv = me_plane_014.uv_layers.new(name='UVMap')
_uv.uv.foreach_set('vector', [4.44, 0.2843, 4.44, 0.187, 4.5, 0.187, 4.5, 0.2843])
me_plane_014.materials.append(mat_platform_edges)
me_plane_014.use_remesh_fix_poles = True
me_plane_014.use_remesh_preserve_attributes = False
me_plane_014.use_mirror_vertex_groups = False
me_plane_014.update()
me_plane_017 = bpy.data.meshes.new('Plane.017')
me_plane_017.from_pydata([(-20.0, -0.1, 0.0), (20.0, -0.1, 0.0), (-20.0, -0.6, 0.0), (-20.0, -0.9, 0.0), (-20.0, -0.88, -2.0), (-20.0, -0.9, -0.15), (-20.0, -0.88, -0.16), (-20.0, -0.87, -0.15), (-20.0, -0.8617, -0.1409), (19.99, -0.8817, -0.1409), (19.99, -0.9, -0.16), (19.99, -0.9, -2.0), (-19.99, -0.9, -2.0), (-19.99, -0.9, -0.16), (-19.99, -0.8817, -0.1409), (-20.0, -0.1, 0.003), (20.0, -0.1, 0.003), (-20.0, 0.4, 0.003), (20.0, 0.4, 0.003), (-20.0, 0.4, 0.001), (20.0, 0.4, 0.001), (20.0, -0.88, -2.0), (20.0, -0.88, -0.16), (20.0, -0.8617, -0.1409), (20.0, -0.9, 0.0), (20.0, -0.6, 0.0), (20.0, -0.9, -0.15), (20.0, -0.87, -0.15)], [], [(24, 3, 5, 26), (25, 2, 3, 24), (0, 2, 25, 1), (26, 5, 7, 27), (10, 22, 23, 9), (10, 13, 12, 11), (10, 9, 14, 13), (6, 13, 14, 8), (21, 22, 10, 11), (13, 6, 4, 12), (0, 1, 16, 15), (15, 16, 18, 17), (17, 18, 20, 19), (15, 17, 19, 0), (1, 20, 18, 16)])
me_plane_017.polygons.foreach_set('material_index', [0, 0, 1, 0, 0, 0, 0, 0, 0, 0, 0, 0, 0, 0, 0])
_uv = me_plane_017.uv_layers.new(name='UVMap')
_uv.uv.foreach_set('vector', [-3.5, 0.2243, 4.5, 0.2243, 4.5, 0.2804, -3.5, 0.2804, -3.5, 0.1879, 4.5, 0.1879, 4.5, 0.2243, -3.5, 0.2243, 1.014, 4.0, 0.8914, 4.0, 0.8914, -3.0, 1.014, -3.0, -3.5, 0.2804, 4.5, 0.2804, 4.5, 0.3561, -3.5, 0.3561, -3.498, 0.1822, -3.5, 0.1822, -3.5, 0.1848, -3.498, 0.1848, -3.498, 0.1822, 4.498, 0.1822, 4.498, 0.005376, -3.498, 0.005377, -3.498, 0.1822, -3.498, 0.1848, 4.498, 0.1848, 4.498, 0.1822, 4.5, 0.1822, 4.498, 0.1822, 4.498, 0.1848, 4.5, 0.1848, -3.5, 0.005377, -3.5, 0.1822, -3.498, 0.1822, -3.498, 0.005377, 4.498, 0.1822, 4.5, 0.1822, 4.5, 0.005376, 4.498, 0.005376, 4.517, 0.5514, -3.483, 0.5514, -3.483, 0.5127, 4.517, 0.5127, 4.517, 0.5127, -3.483, 0.5127, -3.483, 0.474, 4.517, 0.474, 4.517, 0.474, -3.483, 0.474, -3.483, 0.4353, 4.517, 0.4353, 4.517, 0.5127, 4.517, 0.474, 4.519, 0.474, 4.519, 0.5127, -3.485, 0.5127, -3.485, 0.474, -3.483, 0.474, -3.483, 0.5127])
me_plane_017.materials.append(mat_platform_edges)
me_plane_017.materials.append(mat_platform_repeat)
me_plane_017.use_remesh_fix_poles = True
me_plane_017.use_remesh_preserve_attributes = False
me_plane_017.use_mirror_vertex_groups = False
me_plane_017.update()
me_plane_002 = bpy.data.meshes.new('Plane.002')
me_plane_002.from_pydata([(20.0, -2.5, 0.0), (20.0, 2.5, 0.0), (20.0, -2.5, -1.5), (20.0, 2.5, -1.5)], [], [(1, 0, 2, 3)])
_uv = me_plane_002.uv_layers.new(name='UVMap')
_uv.uv.foreach_set('vector', [0.0, 0.7934, 1.0, 0.7934, 1.0, 0.9999, 0.0, 0.9999])
me_plane_002.materials.append(mat_platform_edges)
me_plane_002.use_remesh_fix_poles = True
me_plane_002.use_remesh_preserve_attributes = False
me_plane_002.use_mirror_vertex_groups = False
me_plane_002.update()
me_plane_005 = bpy.data.meshes.new('Plane.005')
me_plane_005.from_pydata([(-20.0, -2.5, 0.0), (20.0, -2.5, 0.0), (-20.0, -3.1, 0.0), (20.0, -3.1, 0.0), (-20.0, -3.4, 0.0), (20.0, -3.4, 0.0), (-20.0, -3.4, -1.5), (20.0, -3.4, -1.5), (-20.0, -3.3, -0.5), (-20.0, -3.3, -0.15), (20.0, -3.4, -0.15), (20.0, -3.4, -0.5), (-20.0, -3.4, -0.5), (-20.0, -3.4, -0.15), (20.0, -3.3, -0.5), (20.0, -3.3, -0.15)], [], [(1, 0, 2, 3), (3, 2, 4, 5), (8, 14, 15, 9), (11, 12, 6, 7), (10, 13, 9, 15), (5, 4, 13, 10), (12, 11, 14, 8)])
me_plane_005.polygons.foreach_set('material_index', [1, 0, 0, 0, 0, 0, 0])
_uv = me_plane_005.uv_layers.new(name='UVMap')
_uv.uv.foreach_set('vector', [0.8643, 6.073, 0.8643, -1.921, 0.9788, -1.921, 0.9788, 6.072, -3.935, 0.7767, 4.059, 0.7767, 4.06, 0.8121, -3.934, 0.8121, 4.063, 0.9185, -3.93, 0.9185, -3.931, 0.883, 4.062, 0.883, -3.929, 0.9539, 4.065, 0.9539, 4.065, 1.0, -3.929, 1.0, -3.932, 0.8476, 4.061, 0.8476, 4.062, 0.883, -3.931, 0.883, -3.934, 0.8121, 4.06, 0.8121, 4.061, 0.8476, -3.932, 0.8476, 4.065, 0.9539, -3.929, 0.9539, -3.93, 0.9185, 4.063, 0.9185])
me_plane_005.materials.append(mat_platform_edges)
me_plane_005.materials.append(mat_platform_repeat)
me_plane_005.use_remesh_fix_poles = True
me_plane_005.use_remesh_preserve_attributes = False
me_plane_005.use_mirror_vertex_groups = False
me_plane_005.update()
me_plane_001 = bpy.data.meshes.new('Plane.001')
me_plane_001.from_pydata([(-25.0, -25.0, 0.0), (25.0, -25.0, 0.0), (-25.0, 25.0, 0.0), (25.0, 25.0, 0.0)], [], [(0, 1, 3, 2)])
_uv = me_plane_001.uv_layers.new(name='UVMap')
_uv.uv.foreach_set('vector', [0.0, 0.0, 1.0, 0.0, 1.0, 1.0, 0.0, 1.0])
me_plane_001.use_remesh_fix_poles = True
me_plane_001.use_remesh_preserve_attributes = False
me_plane_001.use_mirror_vertex_groups = False
me_plane_001.update()

# ---- objects
ob_light = bpy.data.objects.new('Light', light_light)
ob_camera = bpy.data.objects.new('Camera', cam_camera)
ob_platform_rep = bpy.data.objects.new('platform_rep', me_platform_rep_lod0)
ob_platform_rep_005 = bpy.data.objects.new('platform_rep.005', me_plane_006)
ob_platform_rep_006 = bpy.data.objects.new('platform_rep.006', me_plane_007)
ob_platform_edge_rep = bpy.data.objects.new('platform_edge_rep', me_plane_008)
ob_platform_rep_008 = bpy.data.objects.new('platform_rep.008', me_plane_009)
ob_platform_rep_009 = bpy.data.objects.new('platform_rep.009', me_plane_010)
ob_platform_side = bpy.data.objects.new('platform_side', me_platform_side_lod0)
ob_platform_edge_side_right = bpy.data.objects.new('platform_edge_side_right', me_platform_edge_side_right_lod0)
ob_platform_edge_side_left = bpy.data.objects.new('platform_edge_side_left', me_platform_edge_side_left_lod0)
ob_platform_back_rep = bpy.data.objects.new('platform_back_rep', me_platform_back_rep_lod0)
ob_platform_back_side_left = bpy.data.objects.new('platform_back_side_left', me_platform_back_side_left_lod0)
ob_platform_back_side_right = bpy.data.objects.new('platform_back_side_right', me_plane_014)
ob_platform_edge_rep_lod1 = bpy.data.objects.new('platform_edge_rep_lod1', me_plane_017)
ob_platform_rep_001 = bpy.data.objects.new('platform_rep.001', me_plane_002)
ob_platform_rep_004 = bpy.data.objects.new('platform_rep.004', me_plane_005)
ob_floor_550 = bpy.data.objects.new('floor_550', me_plane_001)
ob_floor_760 = bpy.data.objects.new('floor_760', me_plane_001)
ob_floor_960 = bpy.data.objects.new('floor_960', me_plane_001)

# ---- transforms, parenting, visibility, modifiers, constraints
ob_light.location = (4.076, 1.005, 5.904)
ob_light.rotation_euler = (0.6503, 0.05522, 1.866)
ob_light.lock_rotations_4d = False
ob_light.empty_display_type = 'ARROWS'
ob_light.color = (0.0, 0.0, 0.0, 0.0)
ob_light.lineart.crease_threshold = 0.0
ob_camera.location = (7.359, -6.926, 4.958)
ob_camera.rotation_euler = (1.109, 0.0, 0.8149)
ob_camera.lock_rotations_4d = False
ob_camera.empty_display_type = 'ARROWS'
ob_camera.color = (0.0, 0.0, 0.0, 0.0)
ob_camera.display_type = 'WIRE'
ob_camera.lineart.crease_threshold = 0.0
ob_platform_rep.location = (0.0, 0.0, 0.0)
ob_platform_rep.lineart.crease_threshold = 0.0
ob_platform_rep_005.location = (0.0, 0.0, 0.0)
ob_platform_rep_005.lineart.crease_threshold = 0.0
ob_platform_rep_006.location = (0.0, 0.0, 0.0)
ob_platform_rep_006.lineart.crease_threshold = 0.0
ob_platform_edge_rep.location = (0.0, -2.5, 0.0)
ob_platform_edge_rep.lineart.crease_threshold = 0.0
ob_platform_rep_008.location = (20.0, -2.5, -1.5)
ob_platform_rep_008.lineart.crease_threshold = 0.0
ob_platform_rep_009.location = (20.0, 2.5, -1.5)
ob_platform_rep_009.lineart.crease_threshold = 0.0
ob_platform_side.location = (20.0, 0.0, 0.0)
ob_platform_side.lineart.crease_threshold = 0.0
ob_platform_edge_side_right.location = (20.0, -2.5, 0.0)
ob_platform_edge_side_right.lineart.crease_threshold = 0.0
ob_platform_edge_side_left.location = (0.0, 0.0, 0.0)
ob_platform_edge_side_left.lineart.crease_threshold = 0.0
ob_platform_back_rep.location = (0.0, 0.0, 0.0)
ob_platform_back_rep.lineart.crease_threshold = 0.0
ob_platform_back_side_left.location = (20.0, 2.5, 0.0)
ob_platform_back_side_left.lineart.crease_threshold = 0.0
ob_platform_back_side_right.location = (-20.0, 2.5, 0.0)
ob_platform_back_side_right.lineart.crease_threshold = 0.0
ob_platform_edge_rep_lod1.location = (0.0, -2.5, 0.0)
ob_platform_edge_rep_lod1.lineart.crease_threshold = 0.0
ob_platform_rep_001.location = (0.0, 0.0, 0.0)
ob_platform_rep_001.lineart.crease_threshold = 0.0
ob_platform_rep_004.location = (0.0, 0.0, 0.0)
ob_platform_rep_004.lineart.crease_threshold = 0.0
ob_floor_550.location = (0.0, 0.0, -0.55)
ob_floor_550.lineart.crease_threshold = 0.0
ob_floor_760.location = (0.0, 0.0, -0.76)
ob_floor_760.lineart.crease_threshold = 0.0
ob_floor_960.location = (0.0, 0.0, -0.96)
ob_floor_960.lineart.crease_threshold = 0.0

# ---- collection membership
col_light_and_camera.objects.link(ob_light)
col_light_and_camera.objects.link(ob_camera)
col_platform_rep.objects.link(ob_platform_rep)
col_platform_rep.objects.link(ob_platform_rep_005)
col_platform_rep.objects.link(ob_platform_rep_006)
col_platform_rep.objects.link(ob_platform_edge_rep)
col_platform_rep.objects.link(ob_platform_rep_008)
col_platform_rep.objects.link(ob_platform_rep_009)
col_platform_rep.objects.link(ob_platform_side)
col_platform_rep.objects.link(ob_platform_edge_side_right)
col_platform_rep.objects.link(ob_platform_edge_side_left)
col_platform_rep.objects.link(ob_platform_back_rep)
col_platform_rep.objects.link(ob_platform_back_side_left)
col_platform_rep.objects.link(ob_platform_back_side_right)
col_platform_rep.objects.link(ob_platform_edge_rep_lod1)
col_platforms_alt.objects.link(ob_platform_rep_001)
col_platforms_alt.objects.link(ob_platform_rep_004)
col_helpers.objects.link(ob_floor_550)
col_helpers.objects.link(ob_floor_760)
col_helpers.objects.link(ob_floor_960)
def _layer_coll(name, lc=None):
    lc = lc or bpy.context.view_layer.layer_collection
    for c in lc.children:
        if c.name == name: return c
        r = _layer_coll(name, c)
        if r: return r
_layer_coll('light_and_camera').exclude = True
_layer_coll('platforms_alt').exclude = True
_layer_coll('helpers').exclude = True

# ---- scene / render settings (as saved in the file)
scene.camera = ob_camera
scene.frame_start = 1; scene.frame_end = 250; scene.frame_set(248)
scene.render.engine = 'BLENDER_EEVEE_NEXT'
scene.cycles.use_denoising = False
scene.cycles.samples = 128
scene.cycles.sampling_pattern = 'TABULATED_SOBOL'
scene.cycles.use_adaptive_sampling = False
scene.cycles.use_light_tree = False
scene.view_settings.view_transform = 'Filmic'
bpy.context.view_layer.update()
